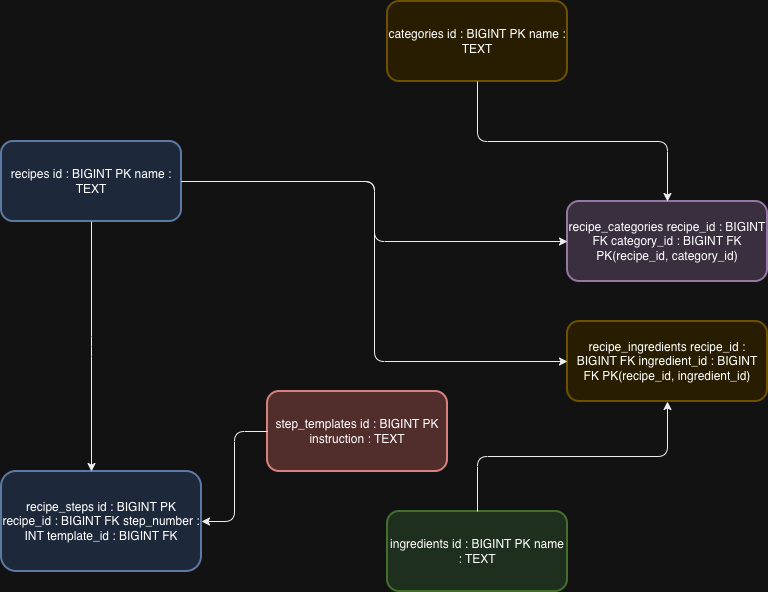

The diagram above was exported from draw.io. Its source (the exported page's mxGraphModel, read from the mxfile embedded in the PNG):
<mxGraphModel dx="946" dy="1813" grid="1" gridSize="10" guides="1" tooltips="1" connect="1" arrows="1" fold="1" page="1" pageScale="1" pageWidth="827" pageHeight="1169" math="0" shadow="0">
  <root>
    <mxCell id="0" />
    <mxCell id="1" parent="0" />
    <mxCell id="Ug0RMocpOudqxS1jeyj9-14" parent="1" style="rounded=1;whiteSpace=wrap;html=1;fillColor=#dae8fc;strokeColor=#6c8ebf;strokeWidth=2;" value="recipes id : BIGINT PK name : TEXT" vertex="1">
      <mxGeometry height="80" width="180" x="64" y="80" as="geometry" />
    </mxCell>
    <mxCell id="Ug0RMocpOudqxS1jeyj9-15" parent="1" style="rounded=1;whiteSpace=wrap;html=1;fillColor=#fff2cc;strokeColor=#d6b656;strokeWidth=2;" value="categories id : BIGINT PK name : TEXT" vertex="1">
      <mxGeometry height="80" width="180" x="450" y="-60" as="geometry" />
    </mxCell>
    <mxCell id="Ug0RMocpOudqxS1jeyj9-16" parent="1" style="rounded=1;whiteSpace=wrap;html=1;fillColor=#d5e8d4;strokeColor=#82b366;strokeWidth=2;" value="ingredients id : BIGINT PK name : TEXT" vertex="1">
      <mxGeometry height="80" width="180" x="450" y="450" as="geometry" />
    </mxCell>
    <mxCell id="Ug0RMocpOudqxS1jeyj9-17" parent="1" style="rounded=1;whiteSpace=wrap;html=1;fillColor=#f8cecc;strokeColor=#b85450;strokeWidth=2;" value="step_templates id : BIGINT PK instruction : TEXT" vertex="1">
      <mxGeometry height="80" width="180" x="330" y="330" as="geometry" />
    </mxCell>
    <mxCell id="Ug0RMocpOudqxS1jeyj9-18" parent="1" style="rounded=1;whiteSpace=wrap;html=1;fillColor=#e1d5e7;strokeColor=#9673a6;strokeWidth=2;" value="recipe_categories recipe_id : BIGINT FK category_id : BIGINT FK PK(recipe_id, category_id)" vertex="1">
      <mxGeometry height="80" width="200" x="630" y="140" as="geometry" />
    </mxCell>
    <mxCell id="Ug0RMocpOudqxS1jeyj9-19" parent="1" style="rounded=1;whiteSpace=wrap;html=1;fillColor=#fff2cc;strokeColor=#d6b656;strokeWidth=2;" value="recipe_ingredients recipe_id : BIGINT FK ingredient_id : BIGINT FK PK(recipe_id, ingredient_id)" vertex="1">
      <mxGeometry height="80" width="200" x="630" y="260" as="geometry" />
    </mxCell>
    <mxCell id="Ug0RMocpOudqxS1jeyj9-20" parent="1" style="rounded=1;whiteSpace=wrap;html=1;fillColor=#dae8fc;strokeColor=#6c8ebf;strokeWidth=2;" value="recipe_steps id : BIGINT PK recipe_id : BIGINT FK step_number : INT template_id : BIGINT FK" vertex="1">
      <mxGeometry height="100" width="200" x="64" y="410" as="geometry" />
    </mxCell>
    <mxCell id="Ug0RMocpOudqxS1jeyj9-21" edge="1" parent="1" source="Ug0RMocpOudqxS1jeyj9-14" style="edgeStyle=elbowEdgeStyle;rounded=1;orthogonalLoop=1;jettySize=auto;html=1;strokeColor=#000000;endArrow=classic;endFill=1;" target="Ug0RMocpOudqxS1jeyj9-18">
      <mxGeometry relative="1" as="geometry" />
    </mxCell>
    <mxCell id="Ug0RMocpOudqxS1jeyj9-22" edge="1" parent="1" source="Ug0RMocpOudqxS1jeyj9-15" style="edgeStyle=elbowEdgeStyle;rounded=1;orthogonalLoop=1;jettySize=auto;html=1;strokeColor=#000000;endArrow=classic;endFill=1;" target="Ug0RMocpOudqxS1jeyj9-18">
      <mxGeometry relative="1" as="geometry" />
    </mxCell>
    <mxCell id="Ug0RMocpOudqxS1jeyj9-23" edge="1" parent="1" source="Ug0RMocpOudqxS1jeyj9-14" style="edgeStyle=elbowEdgeStyle;rounded=1;orthogonalLoop=1;jettySize=auto;html=1;strokeColor=#000000;endArrow=classic;endFill=1;" target="Ug0RMocpOudqxS1jeyj9-19">
      <mxGeometry relative="1" as="geometry" />
    </mxCell>
    <mxCell id="Ug0RMocpOudqxS1jeyj9-24" edge="1" parent="1" source="Ug0RMocpOudqxS1jeyj9-16" style="edgeStyle=elbowEdgeStyle;rounded=1;orthogonalLoop=1;jettySize=auto;html=1;strokeColor=#000000;endArrow=classic;endFill=1;" target="Ug0RMocpOudqxS1jeyj9-19">
      <mxGeometry relative="1" as="geometry" />
    </mxCell>
    <mxCell id="Ug0RMocpOudqxS1jeyj9-25" edge="1" parent="1" source="Ug0RMocpOudqxS1jeyj9-14" style="edgeStyle=elbowEdgeStyle;rounded=1;orthogonalLoop=1;jettySize=auto;html=1;strokeColor=#000000;endArrow=classic;endFill=1;" target="Ug0RMocpOudqxS1jeyj9-20">
      <mxGeometry relative="1" as="geometry" />
    </mxCell>
    <mxCell id="Ug0RMocpOudqxS1jeyj9-26" edge="1" parent="1" source="Ug0RMocpOudqxS1jeyj9-17" style="edgeStyle=elbowEdgeStyle;rounded=1;orthogonalLoop=1;jettySize=auto;html=1;strokeColor=#000000;endArrow=classic;endFill=1;" target="Ug0RMocpOudqxS1jeyj9-20">
      <mxGeometry relative="1" as="geometry" />
    </mxCell>
  </root>
</mxGraphModel>